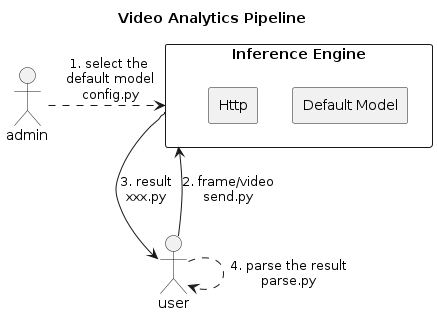

The diagram above was rendered by PlantUML. Its source (embedded in the PNG):
@startuml
title: Video Analytics Pipeline
rectangle "Inference Engine" as engine{
rectangle "Default Model"
rectangle "Http"
}
actor admin
actor user

admin -[dashed]> engine: 1. select the \ndefault model\nconfig.py
user --> engine: 2. frame/video\nsend.py
engine --> user: 3. result\nxxx.py
user -[dashed]> user: 4. parse the result\nparse.py
@enduml